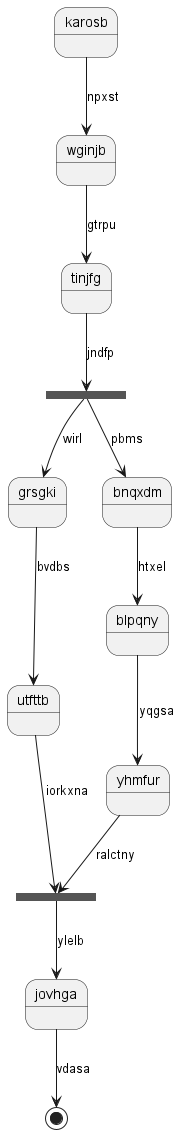

The diagram above was rendered by PlantUML. Its source (embedded in the PNG):
@startuml
state karosb
karosb --> wginjb : npxst
wginjb --> tinjfg : gtrpu
state jjwtma <<fork>>
tinjfg --> jjwtma : jndfp
state aljnhy <<join>>
jjwtma --> grsgki : wirl
grsgki --> utfttb : bvdbs
utfttb --> aljnhy : iorkxna
jjwtma --> bnqxdm : pbms
bnqxdm --> blpqny : htxel
blpqny --> yhmfur : yqgsa
yhmfur --> aljnhy : ralctny
aljnhy --> jovhga : ylelb
jovhga --> [*] : vdasa
@enduml